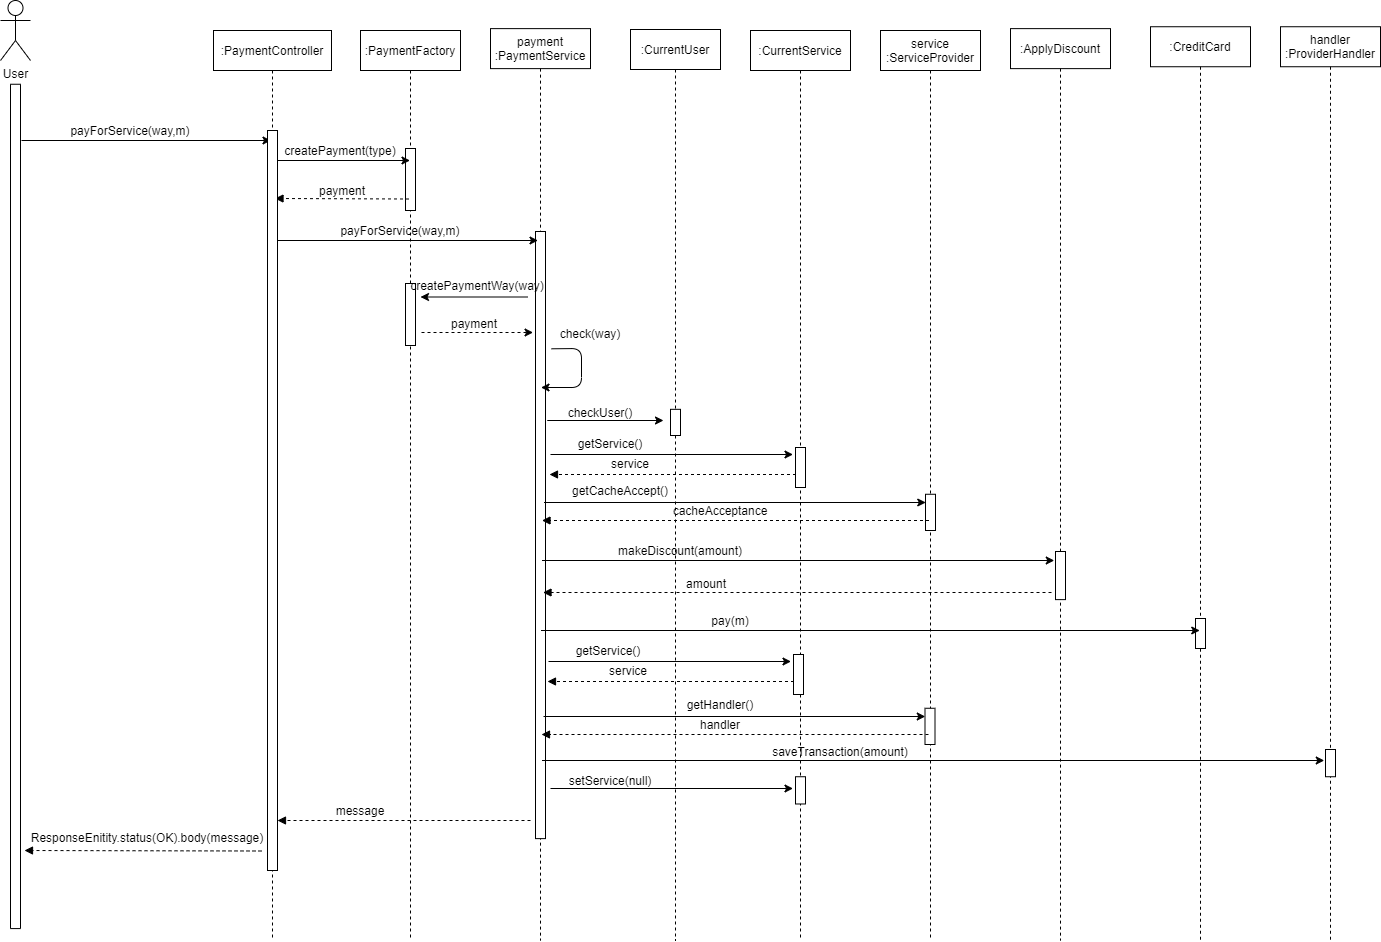

The diagram above was exported from draw.io. Its source (the exported page's mxGraphModel, read from the mxfile embedded in the PNG):
<mxGraphModel dx="1463" dy="846" grid="1" gridSize="10" guides="1" tooltips="1" connect="1" arrows="1" fold="1" page="1" pageScale="1" pageWidth="850" pageHeight="1100" math="0" shadow="0">
  <root>
    <mxCell id="0" />
    <mxCell id="1" parent="0" />
    <mxCell id="Tnt3lsLdlPaRG3lapnvH-1" value="User&lt;br&gt;" style="shape=umlActor;verticalLabelPosition=bottom;verticalAlign=top;html=1;outlineConnect=0;" parent="1" vertex="1">
      <mxGeometry x="90" y="60" width="30" height="60" as="geometry" />
    </mxCell>
    <mxCell id="Tnt3lsLdlPaRG3lapnvH-4" value="" style="rounded=0;whiteSpace=wrap;html=1;rotation=-90;" parent="1" vertex="1">
      <mxGeometry x="-317.16" y="560.92" width="844.33" height="10" as="geometry" />
    </mxCell>
    <mxCell id="Tnt3lsLdlPaRG3lapnvH-7" value="" style="endArrow=classic;html=1;" parent="1" edge="1">
      <mxGeometry width="50" height="50" relative="1" as="geometry">
        <mxPoint x="111" y="200" as="sourcePoint" />
        <mxPoint x="360.5" y="200" as="targetPoint" />
      </mxGeometry>
    </mxCell>
    <mxCell id="Tnt3lsLdlPaRG3lapnvH-9" value="payForService(way,m)" style="text;html=1;strokeColor=none;fillColor=none;align=center;verticalAlign=middle;whiteSpace=wrap;rounded=0;" parent="1" vertex="1">
      <mxGeometry x="200" y="180" width="40" height="20" as="geometry" />
    </mxCell>
    <mxCell id="Tnt3lsLdlPaRG3lapnvH-67" value="payment&lt;br&gt;:PaymentService" style="shape=umlLifeline;perimeter=lifelinePerimeter;whiteSpace=wrap;html=1;container=1;collapsible=0;recursiveResize=0;outlineConnect=0;" parent="1" vertex="1">
      <mxGeometry x="580" y="88.12" width="100" height="911.88" as="geometry" />
    </mxCell>
    <mxCell id="xQum-PozGIPvTPfXweVk-4" value="" style="html=1;points=[];perimeter=orthogonalPerimeter;" parent="Tnt3lsLdlPaRG3lapnvH-67" vertex="1">
      <mxGeometry x="45" y="202.88" width="10" height="607.12" as="geometry" />
    </mxCell>
    <mxCell id="2TJ_oR_pz6VQCPGG83Oj-4" value=":PaymentFactory" style="shape=umlLifeline;perimeter=lifelinePerimeter;whiteSpace=wrap;html=1;container=1;collapsible=0;recursiveResize=0;outlineConnect=0;" parent="1" vertex="1">
      <mxGeometry x="450" y="90" width="100" height="910" as="geometry" />
    </mxCell>
    <mxCell id="xQum-PozGIPvTPfXweVk-3" value="" style="html=1;points=[];perimeter=orthogonalPerimeter;" parent="2TJ_oR_pz6VQCPGG83Oj-4" vertex="1">
      <mxGeometry x="45" y="118" width="10" height="62" as="geometry" />
    </mxCell>
    <mxCell id="xQum-PozGIPvTPfXweVk-8" value="" style="html=1;points=[];perimeter=orthogonalPerimeter;" parent="2TJ_oR_pz6VQCPGG83Oj-4" vertex="1">
      <mxGeometry x="45" y="253" width="10" height="62" as="geometry" />
    </mxCell>
    <mxCell id="2TJ_oR_pz6VQCPGG83Oj-5" value="" style="endArrow=classic;html=1;" parent="1" edge="1">
      <mxGeometry width="50" height="50" relative="1" as="geometry">
        <mxPoint x="367" y="220.00000000000006" as="sourcePoint" />
        <mxPoint x="499.5" y="220" as="targetPoint" />
      </mxGeometry>
    </mxCell>
    <mxCell id="2TJ_oR_pz6VQCPGG83Oj-8" value="createPayment(type)" style="text;html=1;strokeColor=none;fillColor=none;align=center;verticalAlign=middle;whiteSpace=wrap;rounded=0;" parent="1" vertex="1">
      <mxGeometry x="410" y="200" width="40" height="20" as="geometry" />
    </mxCell>
    <mxCell id="2TJ_oR_pz6VQCPGG83Oj-9" value="" style="html=1;verticalAlign=bottom;labelBackgroundColor=none;endArrow=block;endFill=1;dashed=1;rounded=0;fontFamily=Comic Sans MS;" parent="1" edge="1">
      <mxGeometry width="160" relative="1" as="geometry">
        <mxPoint x="498.5" y="258.5" as="sourcePoint" />
        <mxPoint x="364.5" y="258" as="targetPoint" />
      </mxGeometry>
    </mxCell>
    <mxCell id="2TJ_oR_pz6VQCPGG83Oj-10" value="payment" style="text;html=1;strokeColor=none;fillColor=none;align=center;verticalAlign=middle;whiteSpace=wrap;rounded=0;" parent="1" vertex="1">
      <mxGeometry x="411.5" y="240" width="40" height="20" as="geometry" />
    </mxCell>
    <mxCell id="2TJ_oR_pz6VQCPGG83Oj-12" value="service&lt;br&gt;:ServiceProvider" style="shape=umlLifeline;perimeter=lifelinePerimeter;whiteSpace=wrap;html=1;container=1;collapsible=0;recursiveResize=0;outlineConnect=0;" parent="1" vertex="1">
      <mxGeometry x="970" y="90" width="100" height="910" as="geometry" />
    </mxCell>
    <mxCell id="Tnt3lsLdlPaRG3lapnvH-54" value="" style="html=1;points=[];perimeter=orthogonalPerimeter;" parent="2TJ_oR_pz6VQCPGG83Oj-12" vertex="1">
      <mxGeometry x="45" y="463.76" width="10" height="36.24" as="geometry" />
    </mxCell>
    <mxCell id="2TJ_oR_pz6VQCPGG83Oj-13" value="" style="endArrow=classic;html=1;" parent="1" edge="1">
      <mxGeometry width="50" height="50" relative="1" as="geometry">
        <mxPoint x="365" y="300" as="sourcePoint" />
        <mxPoint x="627.5" y="300" as="targetPoint" />
      </mxGeometry>
    </mxCell>
    <mxCell id="2TJ_oR_pz6VQCPGG83Oj-20" value="&lt;span&gt;:PaymentController&lt;/span&gt;" style="shape=umlLifeline;perimeter=lifelinePerimeter;whiteSpace=wrap;html=1;container=1;collapsible=0;recursiveResize=0;outlineConnect=0;" parent="1" vertex="1">
      <mxGeometry x="303" y="90" width="118" height="910" as="geometry" />
    </mxCell>
    <mxCell id="Tnt3lsLdlPaRG3lapnvH-49" value="" style="html=1;points=[];perimeter=orthogonalPerimeter;" parent="1" vertex="1">
      <mxGeometry x="357" y="190" width="10" height="740" as="geometry" />
    </mxCell>
    <mxCell id="xQum-PozGIPvTPfXweVk-7" value="payForService(way,m)" style="text;html=1;strokeColor=none;fillColor=none;align=center;verticalAlign=middle;whiteSpace=wrap;rounded=0;" parent="1" vertex="1">
      <mxGeometry x="470" y="280" width="40" height="20" as="geometry" />
    </mxCell>
    <mxCell id="xQum-PozGIPvTPfXweVk-9" value="" style="endArrow=classic;html=1;" parent="1" edge="1">
      <mxGeometry width="50" height="50" relative="1" as="geometry">
        <mxPoint x="617.5" y="356.5" as="sourcePoint" />
        <mxPoint x="510" y="356.5" as="targetPoint" />
      </mxGeometry>
    </mxCell>
    <mxCell id="xQum-PozGIPvTPfXweVk-10" value="createPaymentWay(way)" style="text;html=1;strokeColor=none;fillColor=none;align=center;verticalAlign=middle;whiteSpace=wrap;rounded=0;" parent="1" vertex="1">
      <mxGeometry x="546.5" y="335" width="40" height="20" as="geometry" />
    </mxCell>
    <mxCell id="xQum-PozGIPvTPfXweVk-11" value="" style="endArrow=classic;html=1;dashed=1;" parent="1" edge="1">
      <mxGeometry width="50" height="50" relative="1" as="geometry">
        <mxPoint x="511" y="392" as="sourcePoint" />
        <mxPoint x="622.5699999999999" y="392" as="targetPoint" />
      </mxGeometry>
    </mxCell>
    <mxCell id="xQum-PozGIPvTPfXweVk-12" value="payment" style="text;html=1;strokeColor=none;fillColor=none;align=center;verticalAlign=middle;whiteSpace=wrap;rounded=0;" parent="1" vertex="1">
      <mxGeometry x="543.5" y="373" width="40" height="20" as="geometry" />
    </mxCell>
    <mxCell id="xQum-PozGIPvTPfXweVk-16" value="" style="endArrow=classic;html=1;" parent="1" edge="1">
      <mxGeometry width="50" height="50" relative="1" as="geometry">
        <mxPoint x="641" y="408.29" as="sourcePoint" />
        <mxPoint x="630.5" y="447" as="targetPoint" />
        <Array as="points">
          <mxPoint x="671" y="408" />
          <mxPoint x="671" y="447" />
        </Array>
      </mxGeometry>
    </mxCell>
    <mxCell id="xQum-PozGIPvTPfXweVk-17" value="" style="html=1;verticalAlign=bottom;labelBackgroundColor=none;endArrow=block;endFill=1;dashed=1;rounded=0;fontFamily=Comic Sans MS;" parent="1" edge="1">
      <mxGeometry width="160" relative="1" as="geometry">
        <mxPoint x="885.5" y="534" as="sourcePoint" />
        <mxPoint x="639" y="534" as="targetPoint" />
      </mxGeometry>
    </mxCell>
    <mxCell id="xQum-PozGIPvTPfXweVk-20" value=":CurrentUser" style="shape=umlLifeline;perimeter=lifelinePerimeter;whiteSpace=wrap;html=1;container=1;collapsible=0;recursiveResize=0;outlineConnect=0;" parent="1" vertex="1">
      <mxGeometry x="720" y="89" width="90" height="911" as="geometry" />
    </mxCell>
    <mxCell id="xQum-PozGIPvTPfXweVk-21" value="" style="html=1;points=[];perimeter=orthogonalPerimeter;" parent="xQum-PozGIPvTPfXweVk-20" vertex="1">
      <mxGeometry x="40" y="379.82" width="10" height="26.18" as="geometry" />
    </mxCell>
    <mxCell id="xQum-PozGIPvTPfXweVk-22" value="" style="endArrow=classic;html=1;" parent="1" edge="1">
      <mxGeometry width="50" height="50" relative="1" as="geometry">
        <mxPoint x="636.75" y="480" as="sourcePoint" />
        <mxPoint x="753" y="480" as="targetPoint" />
      </mxGeometry>
    </mxCell>
    <mxCell id="xQum-PozGIPvTPfXweVk-23" value="checkUser()" style="text;html=1;strokeColor=none;fillColor=none;align=center;verticalAlign=middle;whiteSpace=wrap;rounded=0;" parent="1" vertex="1">
      <mxGeometry x="670" y="462" width="40" height="20" as="geometry" />
    </mxCell>
    <mxCell id="xQum-PozGIPvTPfXweVk-24" value=":CurrentService" style="shape=umlLifeline;perimeter=lifelinePerimeter;whiteSpace=wrap;html=1;container=1;collapsible=0;recursiveResize=0;outlineConnect=0;" parent="1" vertex="1">
      <mxGeometry x="840" y="90" width="100" height="910" as="geometry" />
    </mxCell>
    <mxCell id="xQum-PozGIPvTPfXweVk-25" value="" style="html=1;points=[];perimeter=orthogonalPerimeter;" parent="xQum-PozGIPvTPfXweVk-24" vertex="1">
      <mxGeometry x="45" y="417" width="10" height="40" as="geometry" />
    </mxCell>
    <mxCell id="56H3d5R9cac-xh4xy8iV-46" value="" style="html=1;points=[];perimeter=orthogonalPerimeter;" vertex="1" parent="xQum-PozGIPvTPfXweVk-24">
      <mxGeometry x="45" y="746.24" width="10" height="27.24" as="geometry" />
    </mxCell>
    <mxCell id="xQum-PozGIPvTPfXweVk-29" value="" style="html=1;verticalAlign=bottom;labelBackgroundColor=none;endArrow=block;endFill=1;dashed=1;rounded=0;fontFamily=Comic Sans MS;" parent="1" edge="1">
      <mxGeometry width="160" relative="1" as="geometry">
        <mxPoint x="351" y="910.5" as="sourcePoint" />
        <mxPoint x="114" y="910" as="targetPoint" />
      </mxGeometry>
    </mxCell>
    <mxCell id="xQum-PozGIPvTPfXweVk-30" value="ResponseEnitity.status(OK).body(message)" style="text;html=1;strokeColor=none;fillColor=none;align=center;verticalAlign=middle;whiteSpace=wrap;rounded=0;" parent="1" vertex="1">
      <mxGeometry x="217" y="887" width="40" height="20" as="geometry" />
    </mxCell>
    <mxCell id="56H3d5R9cac-xh4xy8iV-2" value="check(way)" style="text;html=1;strokeColor=none;fillColor=none;align=center;verticalAlign=middle;whiteSpace=wrap;rounded=0;" vertex="1" parent="1">
      <mxGeometry x="660" y="383.12" width="40" height="20" as="geometry" />
    </mxCell>
    <mxCell id="56H3d5R9cac-xh4xy8iV-3" value=":CreditCard" style="shape=umlLifeline;perimeter=lifelinePerimeter;whiteSpace=wrap;html=1;container=1;collapsible=0;recursiveResize=0;outlineConnect=0;" vertex="1" parent="1">
      <mxGeometry x="1240" y="86.24" width="100" height="913.76" as="geometry" />
    </mxCell>
    <mxCell id="56H3d5R9cac-xh4xy8iV-4" value="" style="html=1;points=[];perimeter=orthogonalPerimeter;" vertex="1" parent="56H3d5R9cac-xh4xy8iV-3">
      <mxGeometry x="45" y="591.76" width="10" height="30" as="geometry" />
    </mxCell>
    <mxCell id="56H3d5R9cac-xh4xy8iV-5" value="" style="endArrow=classic;html=1;" edge="1" parent="1">
      <mxGeometry width="50" height="50" relative="1" as="geometry">
        <mxPoint x="640" y="514" as="sourcePoint" />
        <mxPoint x="882.5" y="514" as="targetPoint" />
      </mxGeometry>
    </mxCell>
    <mxCell id="56H3d5R9cac-xh4xy8iV-6" value="getService()" style="text;html=1;strokeColor=none;fillColor=none;align=center;verticalAlign=middle;whiteSpace=wrap;rounded=0;" vertex="1" parent="1">
      <mxGeometry x="680" y="493" width="40" height="20" as="geometry" />
    </mxCell>
    <mxCell id="56H3d5R9cac-xh4xy8iV-7" value="" style="endArrow=classic;html=1;" edge="1" parent="1">
      <mxGeometry width="50" height="50" relative="1" as="geometry">
        <mxPoint x="633.5" y="562" as="sourcePoint" />
        <mxPoint x="1015.25" y="562" as="targetPoint" />
      </mxGeometry>
    </mxCell>
    <mxCell id="56H3d5R9cac-xh4xy8iV-8" value="getCacheAccept()" style="text;html=1;strokeColor=none;fillColor=none;align=center;verticalAlign=middle;whiteSpace=wrap;rounded=0;" vertex="1" parent="1">
      <mxGeometry x="690" y="540" width="40" height="20" as="geometry" />
    </mxCell>
    <mxCell id="56H3d5R9cac-xh4xy8iV-9" value="" style="html=1;verticalAlign=bottom;labelBackgroundColor=none;endArrow=block;endFill=1;dashed=1;rounded=0;fontFamily=Comic Sans MS;" edge="1" parent="1">
      <mxGeometry width="160" relative="1" as="geometry">
        <mxPoint x="1018.5" y="580" as="sourcePoint" />
        <mxPoint x="631.5" y="580" as="targetPoint" />
      </mxGeometry>
    </mxCell>
    <mxCell id="56H3d5R9cac-xh4xy8iV-10" value="service" style="text;html=1;strokeColor=none;fillColor=none;align=center;verticalAlign=middle;whiteSpace=wrap;rounded=0;" vertex="1" parent="1">
      <mxGeometry x="700" y="513" width="40" height="20" as="geometry" />
    </mxCell>
    <mxCell id="56H3d5R9cac-xh4xy8iV-11" value="cacheAcceptance" style="text;html=1;strokeColor=none;fillColor=none;align=center;verticalAlign=middle;whiteSpace=wrap;rounded=0;" vertex="1" parent="1">
      <mxGeometry x="790" y="560" width="40" height="20" as="geometry" />
    </mxCell>
    <mxCell id="56H3d5R9cac-xh4xy8iV-12" value=":ApplyDiscount" style="shape=umlLifeline;perimeter=lifelinePerimeter;whiteSpace=wrap;html=1;container=1;collapsible=0;recursiveResize=0;outlineConnect=0;" vertex="1" parent="1">
      <mxGeometry x="1100" y="88.12" width="100" height="911.88" as="geometry" />
    </mxCell>
    <mxCell id="56H3d5R9cac-xh4xy8iV-13" value="" style="html=1;points=[];perimeter=orthogonalPerimeter;" vertex="1" parent="56H3d5R9cac-xh4xy8iV-12">
      <mxGeometry x="45" y="522.88" width="10" height="48.12" as="geometry" />
    </mxCell>
    <mxCell id="56H3d5R9cac-xh4xy8iV-14" value="" style="endArrow=classic;html=1;" edge="1" parent="1">
      <mxGeometry width="50" height="50" relative="1" as="geometry">
        <mxPoint x="631.5" y="620" as="sourcePoint" />
        <mxPoint x="1143.75" y="620" as="targetPoint" />
      </mxGeometry>
    </mxCell>
    <mxCell id="56H3d5R9cac-xh4xy8iV-15" value="makeDiscount(amount)" style="text;html=1;strokeColor=none;fillColor=none;align=center;verticalAlign=middle;whiteSpace=wrap;rounded=0;" vertex="1" parent="1">
      <mxGeometry x="750" y="600" width="40" height="20" as="geometry" />
    </mxCell>
    <mxCell id="56H3d5R9cac-xh4xy8iV-16" value="" style="html=1;verticalAlign=bottom;labelBackgroundColor=none;endArrow=block;endFill=1;dashed=1;rounded=0;fontFamily=Comic Sans MS;" edge="1" parent="1">
      <mxGeometry width="160" relative="1" as="geometry">
        <mxPoint x="1141" y="652" as="sourcePoint" />
        <mxPoint x="632.5" y="652" as="targetPoint" />
      </mxGeometry>
    </mxCell>
    <mxCell id="56H3d5R9cac-xh4xy8iV-17" value="amount" style="text;html=1;strokeColor=none;fillColor=none;align=center;verticalAlign=middle;whiteSpace=wrap;rounded=0;" vertex="1" parent="1">
      <mxGeometry x="776" y="633" width="40" height="20" as="geometry" />
    </mxCell>
    <mxCell id="56H3d5R9cac-xh4xy8iV-18" value="" style="endArrow=classic;html=1;" edge="1" parent="1">
      <mxGeometry width="50" height="50" relative="1" as="geometry">
        <mxPoint x="630.5" y="690" as="sourcePoint" />
        <mxPoint x="1289.25" y="690" as="targetPoint" />
      </mxGeometry>
    </mxCell>
    <mxCell id="56H3d5R9cac-xh4xy8iV-19" value="pay(m)" style="text;html=1;strokeColor=none;fillColor=none;align=center;verticalAlign=middle;whiteSpace=wrap;rounded=0;" vertex="1" parent="1">
      <mxGeometry x="800" y="670" width="40" height="20" as="geometry" />
    </mxCell>
    <mxCell id="56H3d5R9cac-xh4xy8iV-21" value="" style="html=1;verticalAlign=bottom;labelBackgroundColor=none;endArrow=block;endFill=1;dashed=1;rounded=0;fontFamily=Comic Sans MS;" edge="1" parent="1">
      <mxGeometry width="160" relative="1" as="geometry">
        <mxPoint x="883.5" y="741" as="sourcePoint" />
        <mxPoint x="637" y="741" as="targetPoint" />
      </mxGeometry>
    </mxCell>
    <mxCell id="56H3d5R9cac-xh4xy8iV-25" value="" style="html=1;points=[];perimeter=orthogonalPerimeter;" vertex="1" parent="1">
      <mxGeometry x="883" y="714" width="10" height="40" as="geometry" />
    </mxCell>
    <mxCell id="56H3d5R9cac-xh4xy8iV-26" value="" style="endArrow=classic;html=1;" edge="1" parent="1">
      <mxGeometry width="50" height="50" relative="1" as="geometry">
        <mxPoint x="638" y="721" as="sourcePoint" />
        <mxPoint x="880.5" y="721" as="targetPoint" />
      </mxGeometry>
    </mxCell>
    <mxCell id="56H3d5R9cac-xh4xy8iV-27" value="getService()" style="text;html=1;strokeColor=none;fillColor=none;align=center;verticalAlign=middle;whiteSpace=wrap;rounded=0;" vertex="1" parent="1">
      <mxGeometry x="678" y="700" width="40" height="20" as="geometry" />
    </mxCell>
    <mxCell id="56H3d5R9cac-xh4xy8iV-28" value="service" style="text;html=1;strokeColor=none;fillColor=none;align=center;verticalAlign=middle;whiteSpace=wrap;rounded=0;" vertex="1" parent="1">
      <mxGeometry x="698" y="720" width="40" height="20" as="geometry" />
    </mxCell>
    <mxCell id="56H3d5R9cac-xh4xy8iV-37" value="" style="html=1;points=[];perimeter=orthogonalPerimeter;" vertex="1" parent="1">
      <mxGeometry x="1014.5" y="767.76" width="10" height="36.24" as="geometry" />
    </mxCell>
    <mxCell id="56H3d5R9cac-xh4xy8iV-38" value="" style="endArrow=classic;html=1;" edge="1" parent="1">
      <mxGeometry width="50" height="50" relative="1" as="geometry">
        <mxPoint x="633" y="776" as="sourcePoint" />
        <mxPoint x="1014.75" y="776" as="targetPoint" />
      </mxGeometry>
    </mxCell>
    <mxCell id="56H3d5R9cac-xh4xy8iV-39" value="getHandler()" style="text;html=1;strokeColor=none;fillColor=none;align=center;verticalAlign=middle;whiteSpace=wrap;rounded=0;" vertex="1" parent="1">
      <mxGeometry x="790" y="754" width="40" height="20" as="geometry" />
    </mxCell>
    <mxCell id="56H3d5R9cac-xh4xy8iV-40" value="" style="html=1;verticalAlign=bottom;labelBackgroundColor=none;endArrow=block;endFill=1;dashed=1;rounded=0;fontFamily=Comic Sans MS;" edge="1" parent="1">
      <mxGeometry width="160" relative="1" as="geometry">
        <mxPoint x="1018" y="794" as="sourcePoint" />
        <mxPoint x="631" y="794" as="targetPoint" />
      </mxGeometry>
    </mxCell>
    <mxCell id="56H3d5R9cac-xh4xy8iV-41" value="handler" style="text;html=1;strokeColor=none;fillColor=none;align=center;verticalAlign=middle;whiteSpace=wrap;rounded=0;" vertex="1" parent="1">
      <mxGeometry x="789.5" y="774" width="40" height="20" as="geometry" />
    </mxCell>
    <mxCell id="56H3d5R9cac-xh4xy8iV-42" value="handler&lt;br&gt;:ProviderHandler" style="shape=umlLifeline;perimeter=lifelinePerimeter;whiteSpace=wrap;html=1;container=1;collapsible=0;recursiveResize=0;outlineConnect=0;" vertex="1" parent="1">
      <mxGeometry x="1370" y="86.24" width="100" height="913.76" as="geometry" />
    </mxCell>
    <mxCell id="56H3d5R9cac-xh4xy8iV-43" value="" style="html=1;points=[];perimeter=orthogonalPerimeter;" vertex="1" parent="56H3d5R9cac-xh4xy8iV-42">
      <mxGeometry x="45" y="722.76" width="10" height="27.24" as="geometry" />
    </mxCell>
    <mxCell id="56H3d5R9cac-xh4xy8iV-44" value="" style="endArrow=classic;html=1;" edge="1" parent="1">
      <mxGeometry width="50" height="50" relative="1" as="geometry">
        <mxPoint x="631.5" y="820" as="sourcePoint" />
        <mxPoint x="1413.75" y="820" as="targetPoint" />
      </mxGeometry>
    </mxCell>
    <mxCell id="56H3d5R9cac-xh4xy8iV-45" value="saveTransaction(amount)" style="text;html=1;strokeColor=none;fillColor=none;align=center;verticalAlign=middle;whiteSpace=wrap;rounded=0;" vertex="1" parent="1">
      <mxGeometry x="910" y="801" width="40" height="20" as="geometry" />
    </mxCell>
    <mxCell id="56H3d5R9cac-xh4xy8iV-47" value="" style="endArrow=classic;html=1;" edge="1" parent="1">
      <mxGeometry width="50" height="50" relative="1" as="geometry">
        <mxPoint x="640" y="848" as="sourcePoint" />
        <mxPoint x="882.5" y="848" as="targetPoint" />
      </mxGeometry>
    </mxCell>
    <mxCell id="56H3d5R9cac-xh4xy8iV-48" value="setService(null)" style="text;html=1;strokeColor=none;fillColor=none;align=center;verticalAlign=middle;whiteSpace=wrap;rounded=0;" vertex="1" parent="1">
      <mxGeometry x="680" y="830" width="40" height="20" as="geometry" />
    </mxCell>
    <mxCell id="56H3d5R9cac-xh4xy8iV-49" value="message" style="text;html=1;strokeColor=none;fillColor=none;align=center;verticalAlign=middle;whiteSpace=wrap;rounded=0;" vertex="1" parent="1">
      <mxGeometry x="430" y="860" width="40" height="20" as="geometry" />
    </mxCell>
    <mxCell id="56H3d5R9cac-xh4xy8iV-50" value="" style="html=1;verticalAlign=bottom;labelBackgroundColor=none;endArrow=block;endFill=1;dashed=1;rounded=0;fontFamily=Comic Sans MS;" edge="1" parent="1">
      <mxGeometry width="160" relative="1" as="geometry">
        <mxPoint x="620" y="880" as="sourcePoint" />
        <mxPoint x="367" y="880" as="targetPoint" />
      </mxGeometry>
    </mxCell>
  </root>
</mxGraphModel>